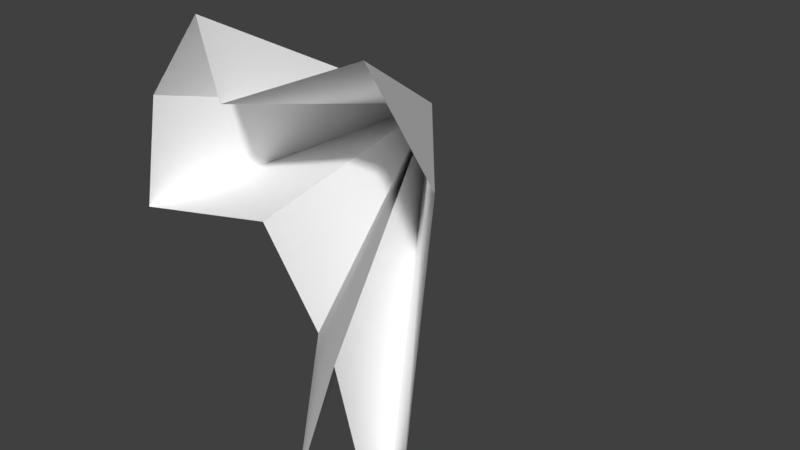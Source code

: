 # Source: Object12.blend  (saved by Blender 2.93.20; exported with 4.5.12 LTS)
import bpy
from mathutils import Matrix  # noqa: F401  (used for matrix-valued properties, if any)

bpy.ops.wm.read_factory_settings(use_empty=True)
scene = bpy.context.scene
scene.name = 'Scene'

# ---- collections
col_collection_1 = bpy.data.collections.new('Collection 1'); scene.collection.children.link(col_collection_1)

# ---- materials (node trees are filled in below, after node groups)
mat_grit_005 = bpy.data.materials.new('grit.005')
mat_grit_005.alpha_threshold = 0.0
mat_grit_005.use_transparent_shadow = False
mat_grit_005.diffuse_color = (1.0, 1.0, 1.0, 1.0)
mat_grit_005.specular_color = (0.0, 0.0, 0.0)
mat_grit_005.roughness = 0.5

# ---- material node trees

# ---- world
world_world = bpy.data.worlds.new('World'); scene.world = world_world
world_world.color = (0.05088, 0.05088, 0.05088)
world_world.use_sun_shadow = False
world_world.sun_shadow_jitter_overblur = 0.0
world_world.cycles.sampling_method = 'MANUAL'

# ---- meshes
me_1499object12_ms3d_m = bpy.data.meshes.new('1499object12.ms3d.m')
me_1499object12_ms3d_m.from_pydata([(-352.0, -192.0, 1216.0), (-224.0, -576.0, 0.0), (368.0, -844.2, 0.0), (-352.0, -192.0, 1216.0), (368.0, -844.2, 0.0), (614.0, -528.0, 0.0), (-352.0, -192.0, 1216.0), (614.0, -528.0, 0.0), (512.0, 448.0, 0.0), (-352.0, -192.0, 1216.0), (512.0, 448.0, 0.0), (416.0, 864.0, 0.0), (-352.0, -192.0, 1216.0), (416.0, 864.0, 0.0), (224.0, 192.0, 0.0), (-352.0, -192.0, 1216.0), (224.0, 192.0, 0.0), (32.0, 768.0, 0.0), (-352.0, -192.0, 1216.0), (32.0, 768.0, 0.0), (160.0, 96.0, 0.0), (-352.0, -192.0, 1216.0), (160.0, 96.0, 0.0), (-64.0, -224.0, 0.0), (-352.0, -192.0, 1216.0), (-64.0, -224.0, 0.0), (-640.0, -96.0, 0.0), (-352.0, -192.0, 1216.0), (-640.0, -96.0, 0.0), (-550.0, -528.0, 0.0), (-352.0, -192.0, 1216.0), (-550.0, -528.0, 0.0), (-304.0, -844.2, 0.0), (-352.0, -192.0, 1216.0), (-304.0, -844.2, 0.0), (-224.0, -576.0, 0.0)], [], [(1, 2, 0), (4, 5, 3), (7, 8, 6), (10, 11, 9), (13, 14, 12), (16, 17, 15), (19, 20, 18), (22, 23, 21), (25, 26, 24), (28, 29, 27), (31, 32, 30), (34, 35, 33)])
me_1499object12_ms3d_m.polygons.foreach_set('use_smooth', [True] * 12)
_k = set([(0, 1), (0, 2), (1, 2), (3, 4), (3, 5), (4, 5), (6, 7), (6, 8), (7, 8), (9, 10), (9, 11), (10, 11), (12, 13), (12, 14), (13, 14), (15, 16), (15, 17), (16, 17), (18, 19), (18, 20), (19, 20), (21, 22), (21, 23), (22, 23), (24, 25), (24, 26), (25, 26), (27, 28), (27, 29), (28, 29), (30, 31), (30, 32), (31, 32), (33, 34), (33, 35), (34, 35)])
me_1499object12_ms3d_m.attributes.new('sharp_edge', 'BOOLEAN', 'EDGE').data.foreach_set('value', [ (min(e.vertices), max(e.vertices)) in _k for e in me_1499object12_ms3d_m.edges])
_uv = me_1499object12_ms3d_m.uv_layers.new(name='ms3d_uv_layer')
_uv.uv.foreach_set('vector', [-2.663, 1.0, -2.431, 1.0, -2.713, 1.475, -1.533, -1.431, -1.656, -1.335, -1.787, -1.713, -1.656, 1.0, -2.037, 1.0, -1.787, 1.475, -2.037, 1.0, -2.2, 1.0, -1.787, 1.475, -2.2, 1.0, -1.938, 1.0, -1.787, 1.475, -1.938, 1.0, -2.162, 1.0, -1.787, 1.475, -2.162, 1.0, -1.9, 1.0, -1.787, 1.475, -1.9, 1.0, -1.775, 1.0, -1.787, 1.475, -2.6, 1.0, -2.825, 1.0, -2.713, 1.475, -1.825, 1.0, -1.656, 1.0, -1.787, 1.475, -1.656, 1.0, -1.533, 1.0, -1.787, 1.475, -1.533, 1.0, -1.637, 1.0, -1.787, 1.475])
me_1499object12_ms3d_m.materials.append(mat_grit_005)
me_1499object12_ms3d_m.use_remesh_preserve_volume = False
me_1499object12_ms3d_m.use_remesh_preserve_attributes = False
me_1499object12_ms3d_m.use_mirror_vertex_groups = False
me_1499object12_ms3d_m.update()
arm_1499object12_ms3d_a = bpy.data.armatures.new('1499object12.ms3d.a')  # bones are not reproduced

# ---- objects
ob_1499object12_ms3d_eo = bpy.data.objects.new('1499object12.ms3d.eo', None)
ob_1499object12_ms3d_ao = bpy.data.objects.new('1499object12.ms3d.ao', arm_1499object12_ms3d_a)
ob_1499object12_ms3d_mo = bpy.data.objects.new('1499object12.ms3d.mo', me_1499object12_ms3d_m)

# ---- transforms, parenting, visibility, modifiers, constraints
ob_1499object12_ms3d_eo.location = (0.0, 0.0, 0.0)
ob_1499object12_ms3d_eo.empty_image_offset = (0.0, 0.0)
ob_1499object12_ms3d_eo.lineart.crease_threshold = 0.0
ob_1499object12_ms3d_ao.parent = ob_1499object12_ms3d_eo
ob_1499object12_ms3d_ao.location = (0.0, 0.0, 0.0)
ob_1499object12_ms3d_ao.rotation_euler = (-1.571, 0.0, 0.0)
ob_1499object12_ms3d_ao.show_in_front = True
ob_1499object12_ms3d_ao.lineart.crease_threshold = 0.0
ob_1499object12_ms3d_mo.parent = ob_1499object12_ms3d_eo
ob_1499object12_ms3d_mo.location = (0.0, 0.0, 0.0)
ob_1499object12_ms3d_mo.rotation_euler = (-1.571, 0.0, 0.0)
ob_1499object12_ms3d_mo.lineart.crease_threshold = 0.0
_m = ob_1499object12_ms3d_mo.modifiers.new('ms3d_smoothing_groups', 'EDGE_SPLIT')
_m.use_edge_angle = False
_m = ob_1499object12_ms3d_mo.modifiers.new('1499object12.ms3d.a', 'ARMATURE')
_m.object = ob_1499object12_ms3d_ao

# ---- collection membership
col_collection_1.objects.link(ob_1499object12_ms3d_eo)
col_collection_1.objects.link(ob_1499object12_ms3d_ao)
col_collection_1.objects.link(ob_1499object12_ms3d_mo)

# ---- scene / render settings (as saved in the file)
scene.frame_start = 0; scene.frame_end = 0; scene.frame_set(0)
scene.render.engine = 'BLENDER_EEVEE_NEXT'
scene.render.resolution_percentage = 50
scene.render.dither_intensity = 0.0
scene.cycles.use_denoising = False
scene.cycles.samples = 128
scene.cycles.sampling_pattern = 'TABULATED_SOBOL'
scene.cycles.use_adaptive_sampling = False
scene.cycles.use_light_tree = False
scene.cycles.blur_glossy = 0.0
scene.cycles.sample_clamp_indirect = 0.0
scene.view_settings.view_transform = 'Standard'
bpy.context.view_layer.update()

# ---- added for rendering (the .blend has no active camera and no usable light): camera, sun
cam_auto = bpy.data.cameras.new('AutoCamera')
cam_auto.lens = 50.0
cam_auto.sensor_width = 36.0
cam_auto.clip_end = 39671.7
ob_auto_camera = bpy.data.objects.new('AutoCamera', cam_auto)
scene.collection.objects.link(ob_auto_camera)
ob_auto_camera.location = (2247.49, -2104.6, 1798.53)
ob_auto_camera.rotation_euler = (1.09748, -7.21219e-08, 0.694738)
scene.camera = ob_auto_camera
light_auto_sun = bpy.data.lights.new('AutoSun', 'SUN')
light_auto_sun.energy = 3.0
light_auto_sun.angle = 0.0523599
ob_auto_sun = bpy.data.objects.new('AutoSun', light_auto_sun)
scene.collection.objects.link(ob_auto_sun)
ob_auto_sun.rotation_euler = (0.872665, 0.174533, 0.523599)
bpy.context.view_layer.update()
